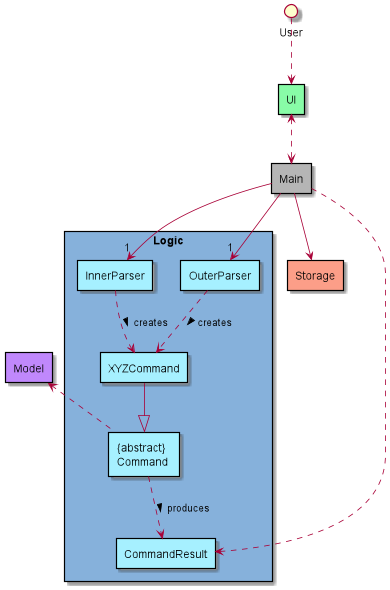

The diagram above was rendered by PlantUML. Its source (embedded in the PNG):
@startuml
'https://plantuml.com/sequence-diagram
!define logicCOLOUR #a6f0ff
!define boxCOLOUR #86b1db
!define uiCOLOUR #88fca7
!define storageCOLOUR #fc9e88
!define modelCOLOUR #c088fc
!define mainCOLOUR #b5b5b5




rectangle Main as Main mainCOLOUR
rectangle logic  as "Logic" boxCOLOUR{


rectangle InnerParser as iParser logicCOLOUR
rectangle OuterParser as oParser logicCOLOUR
rectangle CommandResult as CommandResult logicCOLOUR
rectangle "{abstract}\nCommand " as Command logicCOLOUR

rectangle XYZCommand as XYZCommand logicCOLOUR
}
 model <-[dashed]- Command
User -[dashed]-> UI
Main --> "1"iParser
Main --> "1"oParser
iParser -[dashed]->XYZCommand: > creates
oParser -[dashed]->XYZCommand: > creates
XYZCommand --|> Command


Command -[dashed]->CommandResult: > produces
Main -[dashed]->CommandResult
Main --> storage

UI <-[dashed]-> Main

rectangle storage as "Storage" storageCOLOUR {

}

rectangle model as "Model" modelCOLOUR {

}

rectangle UI as "UI" uiCOLOUR {

}






@enduml